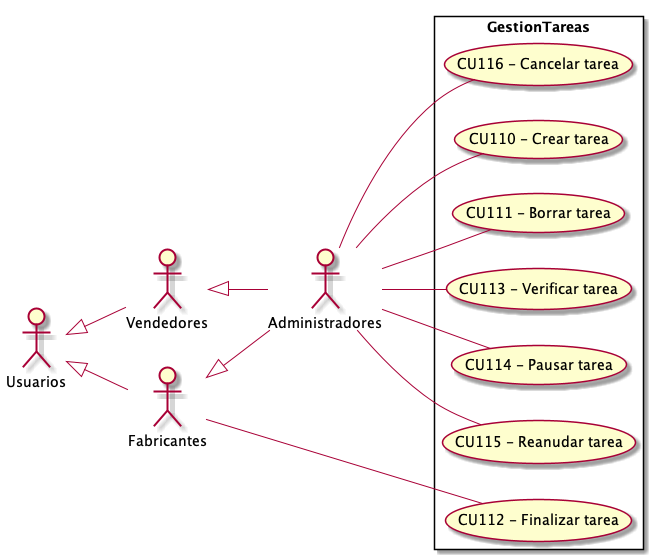

The diagram above was rendered by PlantUML. Its source (embedded in the PNG):
@startuml GestionTareas
top to bottom direction
:Usuarios: 
:Administradores: 
:Vendedores:
:Fabricantes:

Usuarios <|-- Vendedores
Usuarios <|-- Fabricantes
Vendedores <|-- Administradores
Fabricantes <|-- Administradores

 left to right direction

rectangle GestionTareas{
    UseCase "CU110 - Crear tarea" as C
    UseCase "CU111 - Borrar tarea" as B
    UseCase "CU112 - Finalizar tarea" as Finalizar
    UseCase "CU113 - Verificar tarea" as Verificar
    UseCase "CU114 - Pausar tarea" as Pausar
    UseCase "CU115 - Reanudar tarea" as Reanudar
    UseCase "CU116 - Cancelar tarea" as Cancelar
}
    Administradores -- C
    Administradores -- B
    Administradores -- Verificar
    Administradores -- Pausar
    Administradores -- Reanudar
    Fabricantes -- Finalizar
    Administradores -- Cancelar
    

@enduml